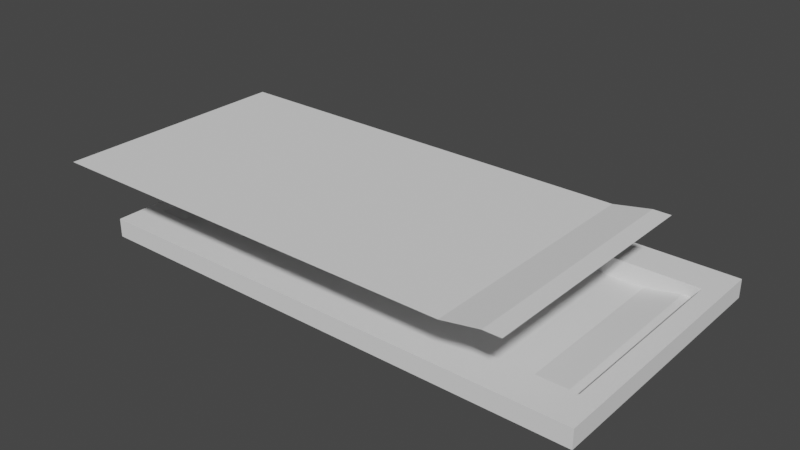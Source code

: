 # Source: pool.blend  (saved by Blender 3.3.6; exported with 4.5.12 LTS)
import bpy
from mathutils import Matrix  # noqa: F401  (used for matrix-valued properties, if any)

bpy.ops.wm.read_factory_settings(use_empty=True)
scene = bpy.context.scene
scene.name = 'Scene'

# ---- collections
col_collection = bpy.data.collections.new('Collection'); scene.collection.children.link(col_collection)

# ---- world
world_world = bpy.data.worlds.new('World'); scene.world = world_world
world_world.use_nodes = True; world_world.node_tree.nodes.clear()
_N = world_world.node_tree.nodes; _L = world_world.node_tree.links
n0 = _N.new('ShaderNodeOutputWorld'); n0.name = 'World Output'; n0.location = (300, 300)
n1 = _N.new('ShaderNodeBackground'); n1.name = 'Background'; n1.location = (10, 300)
n1.inputs[0].default_value = (0.05088, 0.05088, 0.05088, 1.0)
_L.new(n1.outputs[0], n0.inputs[0])
n0.is_active_output = True
world_world.color = (0.05088, 0.05088, 0.05088)
world_world.use_sun_shadow = False
world_world.sun_shadow_jitter_overblur = 0.0

# ---- meshes
me_plane = bpy.data.meshes.new('Plane')
me_plane.from_pydata([(-1.0, -1.0, 0.0), (1.0, -1.0, 0.0), (-1.0, 1.0, 0.0), (1.0, 1.0, 0.0), (0.772, -1.0, 0.0), (0.772, 1.0, 0.0), (0.928, -1.0, 0.72), (0.928, 1.0, 0.72), (1.0, -1.0, 0.72), (1.0, 1.0, 0.72)], [], [(4, 1, 3, 5), (0, 4, 5, 2), (5, 4, 6, 7), (6, 8, 9, 7)])
_uv = me_plane.uv_layers.new(name='UVMap')
_uv.uv.foreach_set('vector', [0.5, 0.0, 1.0, 0.0, 1.0, 1.0, 0.5, 1.0, 0.0, 0.0, 0.5, 0.0, 0.5, 1.0, 0.0, 1.0, 0.5, 1.0, 0.5, 0.0, 0.5, 0.0, 0.5, 1.0, 0.0, 0.0, 1.0, 0.0, 1.0, 1.0, 0.0, 1.0])
me_plane.update()
me_cube_001 = bpy.data.meshes.new('Cube.001')
me_cube_001.from_pydata([(-1.0, -1.0, -1.0), (-1.0, -1.0, 1.0), (-1.0, 1.0, -1.0), (-1.0, 1.0, 1.0), (1.0, -1.0, -1.0), (1.0, -1.0, 1.0), (1.0, 1.0, -1.0), (1.0, 1.0, 1.0)], [], [(0, 1, 3, 2), (2, 3, 7, 6), (6, 7, 5, 4), (4, 5, 1, 0), (2, 6, 4, 0), (7, 3, 1, 5)])
_uv = me_cube_001.uv_layers.new(name='UVMap')
_uv.uv.foreach_set('vector', [0.375, 0.0, 0.625, 0.0, 0.625, 0.25, 0.375, 0.25, 0.375, 0.25, 0.625, 0.25, 0.625, 0.5, 0.375, 0.5, 0.375, 0.5, 0.625, 0.5, 0.625, 0.75, 0.375, 0.75, 0.375, 0.75, 0.625, 0.75, 0.625, 1.0, 0.375, 1.0, 0.125, 0.5, 0.375, 0.5, 0.375, 0.75, 0.125, 0.75, 0.625, 0.5, 0.875, 0.5, 0.875, 0.75, 0.625, 0.75])
me_cube_001.update()
me_cube_002 = bpy.data.meshes.new('Cube.002')
me_cube_002.from_pydata([(-1.0, -1.0, -1.0), (-1.0, -1.0, 1.0), (-1.0, 1.0, -1.0), (-1.0, 1.0, 1.0), (1.0, -1.0, -1.0), (1.0, -1.0, 1.0), (1.0, 1.0, -1.0), (1.0, 1.0, 1.0)], [], [(0, 1, 3, 2), (2, 3, 7, 6), (6, 7, 5, 4), (4, 5, 1, 0), (2, 6, 4, 0), (7, 3, 1, 5)])
_uv = me_cube_002.uv_layers.new(name='UVMap')
_uv.uv.foreach_set('vector', [0.375, 0.0, 0.625, 0.0, 0.625, 0.25, 0.375, 0.25, 0.375, 0.25, 0.625, 0.25, 0.625, 0.5, 0.375, 0.5, 0.375, 0.5, 0.625, 0.5, 0.625, 0.75, 0.375, 0.75, 0.375, 0.75, 0.625, 0.75, 0.625, 1.0, 0.375, 1.0, 0.125, 0.5, 0.375, 0.5, 0.375, 0.75, 0.125, 0.75, 0.625, 0.5, 0.875, 0.5, 0.875, 0.75, 0.625, 0.75])
me_cube_002.update()
me_cube_003 = bpy.data.meshes.new('Cube.003')
me_cube_003.from_pydata([(-1.0, -1.0, -1.0), (-1.0, -1.0, 1.0), (-1.0, 1.0, -1.0), (-1.0, 1.0, 1.0), (1.0, -1.0, -1.0), (1.0, -1.0, 1.0), (1.0, 1.0, -1.0), (1.0, 1.0, 1.0)], [], [(0, 1, 3, 2), (2, 3, 7, 6), (6, 7, 5, 4), (4, 5, 1, 0), (2, 6, 4, 0), (7, 3, 1, 5)])
_uv = me_cube_003.uv_layers.new(name='UVMap')
_uv.uv.foreach_set('vector', [0.375, 0.0, 0.625, 0.0, 0.625, 0.25, 0.375, 0.25, 0.375, 0.25, 0.625, 0.25, 0.625, 0.5, 0.375, 0.5, 0.375, 0.5, 0.625, 0.5, 0.625, 0.75, 0.375, 0.75, 0.375, 0.75, 0.625, 0.75, 0.625, 1.0, 0.375, 1.0, 0.125, 0.5, 0.375, 0.5, 0.375, 0.75, 0.125, 0.75, 0.625, 0.5, 0.875, 0.5, 0.875, 0.75, 0.625, 0.75])
me_cube_003.update()
me_cube_004 = bpy.data.meshes.new('Cube.004')
me_cube_004.from_pydata([(-1.0, -1.0, -1.0), (-1.0, -1.0, 1.0), (-1.0, 1.0, -1.0), (-1.0, 1.0, 1.0), (1.0, -1.0, -1.0), (1.0, -1.0, 1.0), (1.0, 1.0, -1.0), (1.0, 1.0, 1.0)], [], [(0, 1, 3, 2), (2, 3, 7, 6), (6, 7, 5, 4), (4, 5, 1, 0), (2, 6, 4, 0), (7, 3, 1, 5)])
_uv = me_cube_004.uv_layers.new(name='UVMap')
_uv.uv.foreach_set('vector', [0.375, 0.0, 0.625, 0.0, 0.625, 0.25, 0.375, 0.25, 0.375, 0.25, 0.625, 0.25, 0.625, 0.5, 0.375, 0.5, 0.375, 0.5, 0.625, 0.5, 0.625, 0.75, 0.375, 0.75, 0.375, 0.75, 0.625, 0.75, 0.625, 1.0, 0.375, 1.0, 0.125, 0.5, 0.375, 0.5, 0.375, 0.75, 0.125, 0.75, 0.625, 0.5, 0.875, 0.5, 0.875, 0.75, 0.625, 0.75])
me_cube_004.update()
me_plane_004 = bpy.data.meshes.new('Plane.004')
me_plane_004.from_pydata([(-1.0, -1.0, 0.0), (-1.0, 1.0, 0.0), (0.772, -1.0, 0.0), (0.772, 1.0, 0.0), (0.928, -1.0, 0.72), (0.928, 1.0, 0.72), (1.0, -1.0, 0.72), (1.0, 1.0, 0.72), (0.333, 1.0, 0.0), (0.333, -1.0, 0.0), (-0.3335, 1.0, 0.0), (-0.3335, -1.0, 0.0), (-1.0, 0.0, 0.0), (0.772, 0.0, 0.0), (0.928, 0.0, 0.72), (1.0, 0.0, 0.72), (0.333, 0.0, 0.0), (-0.3335, 0.0, 0.0)], [], [(16, 13, 3, 8), (13, 2, 4, 14), (14, 15, 7, 5), (17, 16, 8, 10), (12, 17, 10, 1), (0, 11, 17, 12), (11, 9, 16, 17), (4, 6, 15, 14), (3, 13, 14, 5), (9, 2, 13, 16)])
_uv = me_plane_004.uv_layers.new(name='UVMap')
_uv.uv.foreach_set('vector', [0.25, 0.5, 0.5, 0.5, 0.5, 1.0, 0.25, 1.0, 0.5, 0.5, 0.5, 0.0, 0.5, 0.0, 0.5, 0.5, 0.0, 0.5, 1.0, 0.5, 1.0, 1.0, 0.0, 1.0, 0.125, 0.5, 0.25, 0.5, 0.25, 1.0, 0.125, 1.0, 0.0, 0.5, 0.125, 0.5, 0.125, 1.0, 0.0, 1.0, 0.0, 0.0, 0.125, 0.0, 0.125, 0.5, 0.0, 0.5, 0.125, 0.0, 0.25, 0.0, 0.25, 0.5, 0.125, 0.5, 0.0, 0.0, 1.0, 0.0, 1.0, 0.5, 0.0, 0.5, 0.5, 1.0, 0.5, 0.5, 0.5, 0.5, 0.5, 1.0, 0.25, 0.0, 0.5, 0.0, 0.5, 0.5, 0.25, 0.5])
me_plane_004.update()

# ---- objects
ob_bottom = bpy.data.objects.new('Bottom', me_plane)
ob_wally = bpy.data.objects.new('WallY', me_cube_001)
ob_wally1 = bpy.data.objects.new('WallY1', me_cube_002)
ob_wallx1 = bpy.data.objects.new('WallX1', me_cube_003)
ob_wallx = bpy.data.objects.new('WallX', me_cube_004)
ob_bottom_001 = bpy.data.objects.new('Bottom.001', me_plane_004)

# ---- transforms, parenting, visibility, modifiers, constraints
ob_bottom.location = (0.0, 0.0, 0.0)
ob_bottom.scale = (25.0, 12.5, 1.0)
ob_wally.location = (0.0, 12.5, 1.0)
ob_wally.scale = (25.0, 2.0, 1.0)
ob_wally1.location = (0.0, -12.5, 1.0)
ob_wally1.scale = (25.0, 2.0, 1.0)
ob_wallx1.location = (26.0, 0.0, 1.0)
ob_wallx1.scale = (1.0, 14.5, 1.0)
ob_wallx.location = (-26.0, 0.0, 1.0)
ob_wallx.scale = (1.0, 14.5, 1.0)
ob_bottom_001.location = (-1.707, -6.612, 9.986)
ob_bottom_001.scale = (25.0, 12.5, 1.0)

# ---- collection membership
col_collection.objects.link(ob_bottom)
col_collection.objects.link(ob_wally)
col_collection.objects.link(ob_wally1)
col_collection.objects.link(ob_wallx1)
col_collection.objects.link(ob_wallx)
col_collection.objects.link(ob_bottom_001)

# ---- scene / render settings (as saved in the file)
scene.frame_start = 1; scene.frame_end = 250; scene.frame_set(0)
scene.render.engine = 'BLENDER_EEVEE_NEXT'
scene.cycles.sampling_pattern = 'TABULATED_SOBOL'
scene.cycles.use_light_tree = False
scene.view_settings.view_transform = 'Filmic'
bpy.context.view_layer.update()

# ---- added for rendering (the .blend has no active camera and no usable light): camera, sun
cam_auto = bpy.data.cameras.new('AutoCamera')
cam_auto.lens = 50.0
cam_auto.sensor_width = 36.0
cam_auto.clip_end = 1047.35
ob_auto_camera = bpy.data.objects.new('AutoCamera', cam_auto)
scene.collection.objects.link(ob_auto_camera)
ob_auto_camera.location = (59.6781, -73.9198, 53.0956)
ob_auto_camera.rotation_euler = (1.09748, -7.21219e-08, 0.694738)
scene.camera = ob_auto_camera
light_auto_sun = bpy.data.lights.new('AutoSun', 'SUN')
light_auto_sun.energy = 3.0
light_auto_sun.angle = 0.0523599
ob_auto_sun = bpy.data.objects.new('AutoSun', light_auto_sun)
scene.collection.objects.link(ob_auto_sun)
ob_auto_sun.rotation_euler = (0.872665, 0.174533, 0.523599)
bpy.context.view_layer.update()
